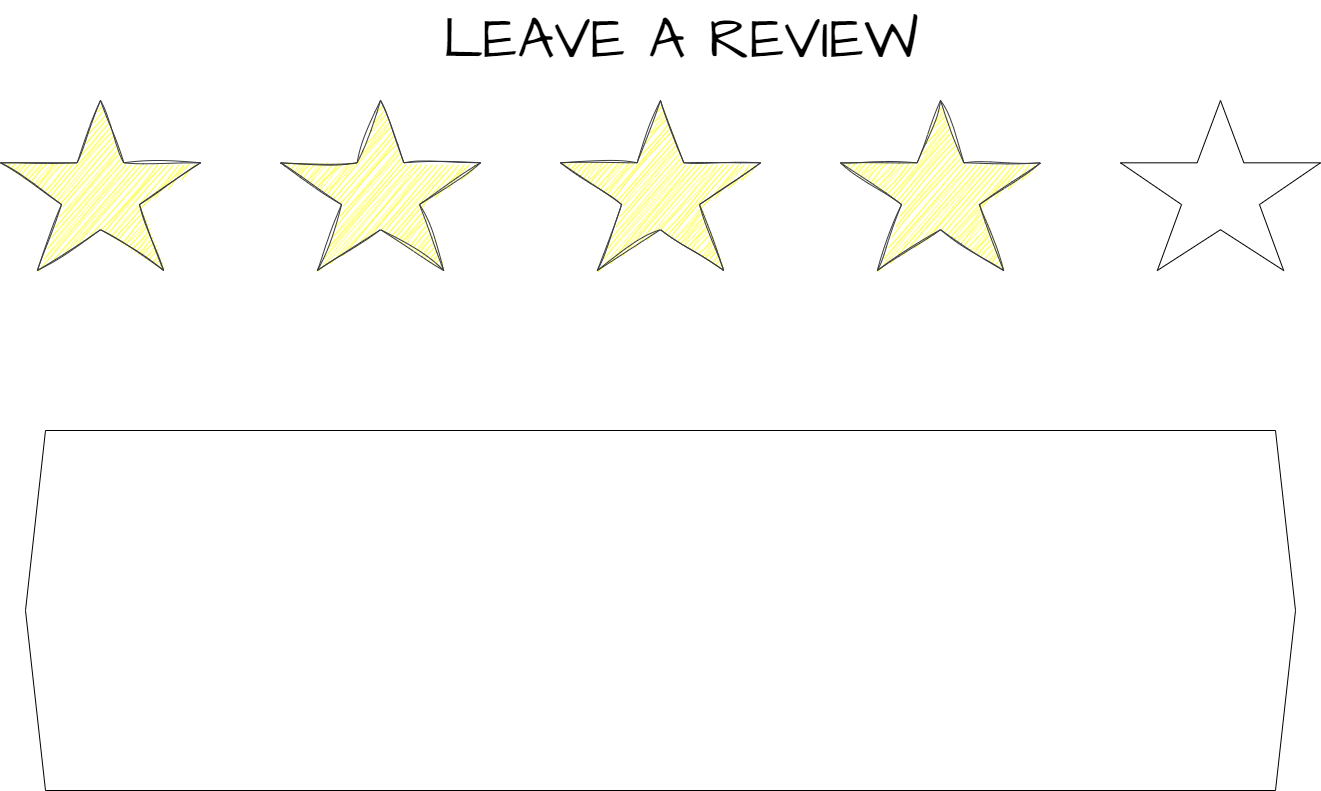

The diagram above was exported from draw.io. Its source (the exported page's mxGraphModel, read from the mxfile embedded in the PNG):
<mxGraphModel dx="2049" dy="1129" grid="1" gridSize="10" guides="1" tooltips="1" connect="1" arrows="1" fold="1" page="1" pageScale="1" pageWidth="827" pageHeight="1169" math="0" shadow="0">
  <root>
    <mxCell id="0" />
    <mxCell id="1" parent="0" />
    <mxCell id="8KM1EPInEI5DEqXOf3bV-1" value="" style="verticalLabelPosition=bottom;verticalAlign=top;html=1;shape=mxgraph.basic.star;shadow=0;fillColor=#FFFF00;strokeColor=#36393d;sketch=1;curveFitting=1;jiggle=2;" vertex="1" parent="1">
      <mxGeometry x="160" y="150" width="200" height="170" as="geometry" />
    </mxCell>
    <mxCell id="8KM1EPInEI5DEqXOf3bV-6" value="" style="verticalLabelPosition=bottom;verticalAlign=top;html=1;shape=mxgraph.basic.star" vertex="1" parent="1">
      <mxGeometry x="1280" y="150" width="200" height="170" as="geometry" />
    </mxCell>
    <mxCell id="8KM1EPInEI5DEqXOf3bV-8" value="" style="shape=hexagon;perimeter=hexagonPerimeter2;whiteSpace=wrap;html=1;fixedSize=1;" vertex="1" parent="1">
      <mxGeometry x="185" y="480" width="1270" height="360" as="geometry" />
    </mxCell>
    <mxCell id="8KM1EPInEI5DEqXOf3bV-9" value="&lt;font face=&quot;Architects Daughter&quot; style=&quot;font-size: 58px;&quot;&gt;LEAVE A REVIEW&lt;/font&gt;" style="text;html=1;align=center;verticalAlign=middle;resizable=0;points=[];autosize=1;strokeColor=none;fillColor=none;" vertex="1" parent="1">
      <mxGeometry x="590" y="50" width="500" height="80" as="geometry" />
    </mxCell>
    <mxCell id="8KM1EPInEI5DEqXOf3bV-10" value="" style="verticalLabelPosition=bottom;verticalAlign=top;html=1;shape=mxgraph.basic.star;shadow=0;fillColor=#FFFF00;strokeColor=#36393d;sketch=1;curveFitting=1;jiggle=2;" vertex="1" parent="1">
      <mxGeometry x="440" y="150" width="200" height="170" as="geometry" />
    </mxCell>
    <mxCell id="8KM1EPInEI5DEqXOf3bV-11" value="" style="verticalLabelPosition=bottom;verticalAlign=top;html=1;shape=mxgraph.basic.star;shadow=0;fillColor=#FFFF00;strokeColor=#36393d;sketch=1;curveFitting=1;jiggle=2;" vertex="1" parent="1">
      <mxGeometry x="720" y="150" width="200" height="170" as="geometry" />
    </mxCell>
    <mxCell id="8KM1EPInEI5DEqXOf3bV-12" value="" style="verticalLabelPosition=bottom;verticalAlign=top;html=1;shape=mxgraph.basic.star;shadow=0;fillColor=#FFFF00;strokeColor=#36393d;sketch=1;curveFitting=1;jiggle=2;" vertex="1" parent="1">
      <mxGeometry x="1000" y="150" width="200" height="170" as="geometry" />
    </mxCell>
  </root>
</mxGraphModel>